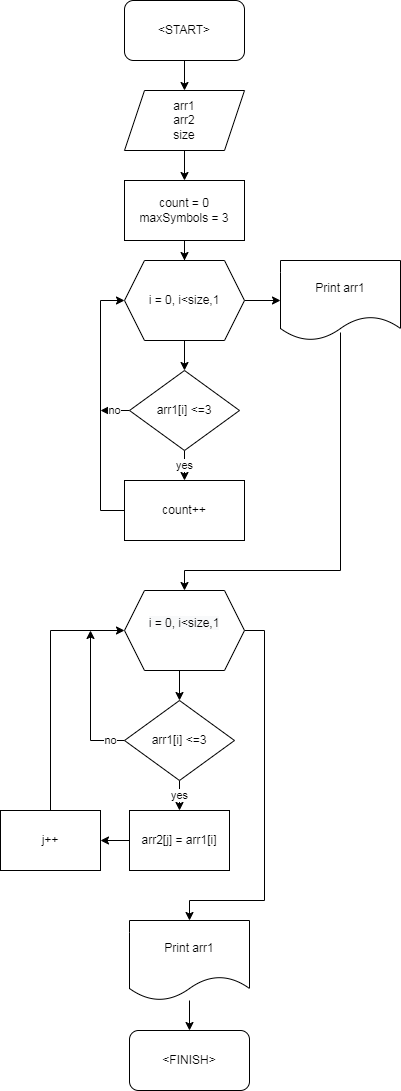

The diagram above was exported from draw.io. Its source (the exported page's mxGraphModel, read from the mxfile embedded in the PNG):
<mxGraphModel dx="866" dy="519" grid="1" gridSize="10" guides="1" tooltips="1" connect="1" arrows="1" fold="1" page="1" pageScale="1" pageWidth="827" pageHeight="1169" math="0" shadow="0">
  <root>
    <mxCell id="0" />
    <mxCell id="1" parent="0" />
    <mxCell id="YrwHuOSc3rNWVHXAO38o-18" style="edgeStyle=orthogonalEdgeStyle;rounded=0;orthogonalLoop=1;jettySize=auto;html=1;exitX=0.5;exitY=1;exitDx=0;exitDy=0;entryX=0.5;entryY=0;entryDx=0;entryDy=0;" parent="1" source="YrwHuOSc3rNWVHXAO38o-1" target="YrwHuOSc3rNWVHXAO38o-8" edge="1">
      <mxGeometry relative="1" as="geometry" />
    </mxCell>
    <mxCell id="YrwHuOSc3rNWVHXAO38o-1" value="&amp;lt;START&amp;gt;" style="rounded=1;whiteSpace=wrap;html=1;" parent="1" vertex="1">
      <mxGeometry x="354" y="20" width="120" height="60" as="geometry" />
    </mxCell>
    <mxCell id="YrwHuOSc3rNWVHXAO38o-23" value="" style="edgeStyle=orthogonalEdgeStyle;rounded=0;orthogonalLoop=1;jettySize=auto;html=1;" parent="1" source="YrwHuOSc3rNWVHXAO38o-5" target="YrwHuOSc3rNWVHXAO38o-9" edge="1">
      <mxGeometry relative="1" as="geometry" />
    </mxCell>
    <mxCell id="YrwHuOSc3rNWVHXAO38o-36" value="" style="edgeStyle=orthogonalEdgeStyle;rounded=0;orthogonalLoop=1;jettySize=auto;html=1;" parent="1" source="YrwHuOSc3rNWVHXAO38o-5" target="YrwHuOSc3rNWVHXAO38o-35" edge="1">
      <mxGeometry relative="1" as="geometry" />
    </mxCell>
    <mxCell id="YrwHuOSc3rNWVHXAO38o-5" value="i = 0, i&amp;lt;size,1" style="shape=hexagon;perimeter=hexagonPerimeter2;whiteSpace=wrap;html=1;fixedSize=1;" parent="1" vertex="1">
      <mxGeometry x="354" y="280" width="120" height="80" as="geometry" />
    </mxCell>
    <mxCell id="YrwHuOSc3rNWVHXAO38o-19" style="edgeStyle=orthogonalEdgeStyle;rounded=0;orthogonalLoop=1;jettySize=auto;html=1;exitX=0.5;exitY=1;exitDx=0;exitDy=0;" parent="1" source="YrwHuOSc3rNWVHXAO38o-8" target="YrwHuOSc3rNWVHXAO38o-11" edge="1">
      <mxGeometry relative="1" as="geometry" />
    </mxCell>
    <mxCell id="YrwHuOSc3rNWVHXAO38o-8" value="arr1&lt;br&gt;arr2&lt;br&gt;size" style="shape=parallelogram;perimeter=parallelogramPerimeter;whiteSpace=wrap;html=1;fixedSize=1;" parent="1" vertex="1">
      <mxGeometry x="354" y="110" width="120" height="60" as="geometry" />
    </mxCell>
    <mxCell id="YrwHuOSc3rNWVHXAO38o-24" value="yes" style="edgeStyle=orthogonalEdgeStyle;rounded=0;orthogonalLoop=1;jettySize=auto;html=1;" parent="1" source="YrwHuOSc3rNWVHXAO38o-9" target="YrwHuOSc3rNWVHXAO38o-12" edge="1">
      <mxGeometry relative="1" as="geometry" />
    </mxCell>
    <mxCell id="YrwHuOSc3rNWVHXAO38o-26" value="no" style="edgeStyle=orthogonalEdgeStyle;rounded=0;orthogonalLoop=1;jettySize=auto;html=1;exitX=0;exitY=0.5;exitDx=0;exitDy=0;" parent="1" source="YrwHuOSc3rNWVHXAO38o-9" edge="1">
      <mxGeometry relative="1" as="geometry">
        <mxPoint x="330" y="430" as="targetPoint" />
      </mxGeometry>
    </mxCell>
    <mxCell id="YrwHuOSc3rNWVHXAO38o-9" value="arr1[i] &amp;lt;=3" style="rhombus;whiteSpace=wrap;html=1;" parent="1" vertex="1">
      <mxGeometry x="359" y="390" width="110" height="80" as="geometry" />
    </mxCell>
    <mxCell id="YrwHuOSc3rNWVHXAO38o-20" value="" style="edgeStyle=orthogonalEdgeStyle;rounded=0;orthogonalLoop=1;jettySize=auto;html=1;" parent="1" source="YrwHuOSc3rNWVHXAO38o-11" target="YrwHuOSc3rNWVHXAO38o-5" edge="1">
      <mxGeometry relative="1" as="geometry" />
    </mxCell>
    <mxCell id="YrwHuOSc3rNWVHXAO38o-11" value="count = 0&lt;br&gt;maxSymbols = 3" style="rounded=0;whiteSpace=wrap;html=1;" parent="1" vertex="1">
      <mxGeometry x="354" y="200" width="120" height="60" as="geometry" />
    </mxCell>
    <mxCell id="YrwHuOSc3rNWVHXAO38o-25" style="edgeStyle=orthogonalEdgeStyle;rounded=0;orthogonalLoop=1;jettySize=auto;html=1;exitX=0;exitY=0.5;exitDx=0;exitDy=0;entryX=0;entryY=0.5;entryDx=0;entryDy=0;" parent="1" source="YrwHuOSc3rNWVHXAO38o-12" target="YrwHuOSc3rNWVHXAO38o-5" edge="1">
      <mxGeometry relative="1" as="geometry">
        <Array as="points">
          <mxPoint x="330" y="530" />
          <mxPoint x="330" y="320" />
        </Array>
      </mxGeometry>
    </mxCell>
    <mxCell id="YrwHuOSc3rNWVHXAO38o-12" value="count++" style="rounded=0;whiteSpace=wrap;html=1;" parent="1" vertex="1">
      <mxGeometry x="354" y="500" width="120" height="60" as="geometry" />
    </mxCell>
    <mxCell id="YrwHuOSc3rNWVHXAO38o-28" value="" style="edgeStyle=orthogonalEdgeStyle;rounded=0;orthogonalLoop=1;jettySize=auto;html=1;" parent="1" target="YrwHuOSc3rNWVHXAO38o-15" edge="1">
      <mxGeometry relative="1" as="geometry">
        <mxPoint x="409" y="690" as="sourcePoint" />
      </mxGeometry>
    </mxCell>
    <mxCell id="YrwHuOSc3rNWVHXAO38o-44" style="edgeStyle=orthogonalEdgeStyle;rounded=0;orthogonalLoop=1;jettySize=auto;html=1;exitX=1;exitY=0.5;exitDx=0;exitDy=0;entryX=0.5;entryY=0;entryDx=0;entryDy=0;" parent="1" source="YrwHuOSc3rNWVHXAO38o-13" target="YrwHuOSc3rNWVHXAO38o-43" edge="1">
      <mxGeometry relative="1" as="geometry">
        <Array as="points">
          <mxPoint x="494" y="650" />
          <mxPoint x="494" y="920" />
          <mxPoint x="419" y="920" />
        </Array>
      </mxGeometry>
    </mxCell>
    <mxCell id="YrwHuOSc3rNWVHXAO38o-13" value="&#10;&lt;span style=&quot;color: rgb(0, 0, 0); font-family: Helvetica; font-size: 12px; font-style: normal; font-variant-ligatures: normal; font-variant-caps: normal; font-weight: 400; letter-spacing: normal; orphans: 2; text-align: center; text-indent: 0px; text-transform: none; widows: 2; word-spacing: 0px; -webkit-text-stroke-width: 0px; background-color: rgb(248, 249, 250); text-decoration-thickness: initial; text-decoration-style: initial; text-decoration-color: initial; float: none; display: inline !important;&quot;&gt;i = 0, i&amp;lt;size,1&lt;/span&gt;&#10;&#10;" style="shape=hexagon;perimeter=hexagonPerimeter2;whiteSpace=wrap;html=1;fixedSize=1;" parent="1" vertex="1">
      <mxGeometry x="354" y="610" width="120" height="80" as="geometry" />
    </mxCell>
    <mxCell id="YrwHuOSc3rNWVHXAO38o-29" value="yes" style="edgeStyle=orthogonalEdgeStyle;rounded=0;orthogonalLoop=1;jettySize=auto;html=1;" parent="1" source="YrwHuOSc3rNWVHXAO38o-15" target="YrwHuOSc3rNWVHXAO38o-16" edge="1">
      <mxGeometry relative="1" as="geometry" />
    </mxCell>
    <mxCell id="YrwHuOSc3rNWVHXAO38o-42" value="no" style="edgeStyle=orthogonalEdgeStyle;rounded=0;orthogonalLoop=1;jettySize=auto;html=1;" parent="1" source="YrwHuOSc3rNWVHXAO38o-15" edge="1">
      <mxGeometry x="-0.8056" relative="1" as="geometry">
        <mxPoint x="320" y="650" as="targetPoint" />
        <mxPoint as="offset" />
      </mxGeometry>
    </mxCell>
    <mxCell id="YrwHuOSc3rNWVHXAO38o-15" value="arr1[i] &amp;lt;=3" style="rhombus;whiteSpace=wrap;html=1;" parent="1" vertex="1">
      <mxGeometry x="354" y="720" width="110" height="80" as="geometry" />
    </mxCell>
    <mxCell id="YrwHuOSc3rNWVHXAO38o-31" value="" style="edgeStyle=orthogonalEdgeStyle;rounded=0;orthogonalLoop=1;jettySize=auto;html=1;" parent="1" source="YrwHuOSc3rNWVHXAO38o-16" target="YrwHuOSc3rNWVHXAO38o-17" edge="1">
      <mxGeometry relative="1" as="geometry" />
    </mxCell>
    <mxCell id="YrwHuOSc3rNWVHXAO38o-16" value="arr2[j] = arr1[i]" style="rounded=0;whiteSpace=wrap;html=1;" parent="1" vertex="1">
      <mxGeometry x="359" y="830" width="100" height="60" as="geometry" />
    </mxCell>
    <mxCell id="YrwHuOSc3rNWVHXAO38o-41" style="edgeStyle=orthogonalEdgeStyle;rounded=0;orthogonalLoop=1;jettySize=auto;html=1;entryX=0;entryY=0.5;entryDx=0;entryDy=0;" parent="1" source="YrwHuOSc3rNWVHXAO38o-17" target="YrwHuOSc3rNWVHXAO38o-13" edge="1">
      <mxGeometry relative="1" as="geometry">
        <Array as="points">
          <mxPoint x="280" y="650" />
        </Array>
      </mxGeometry>
    </mxCell>
    <mxCell id="YrwHuOSc3rNWVHXAO38o-17" value="j++" style="rounded=0;whiteSpace=wrap;html=1;" parent="1" vertex="1">
      <mxGeometry x="230" y="830" width="100" height="60" as="geometry" />
    </mxCell>
    <mxCell id="YrwHuOSc3rNWVHXAO38o-37" style="edgeStyle=orthogonalEdgeStyle;rounded=0;orthogonalLoop=1;jettySize=auto;html=1;entryX=0.5;entryY=0;entryDx=0;entryDy=0;exitX=0.5;exitY=0.9;exitDx=0;exitDy=0;exitPerimeter=0;" parent="1" source="YrwHuOSc3rNWVHXAO38o-35" target="YrwHuOSc3rNWVHXAO38o-13" edge="1">
      <mxGeometry relative="1" as="geometry">
        <Array as="points">
          <mxPoint x="570" y="590" />
          <mxPoint x="414" y="590" />
        </Array>
      </mxGeometry>
    </mxCell>
    <mxCell id="YrwHuOSc3rNWVHXAO38o-35" value="Print arr1" style="shape=document;whiteSpace=wrap;html=1;boundedLbl=1;" parent="1" vertex="1">
      <mxGeometry x="510" y="280" width="120" height="80" as="geometry" />
    </mxCell>
    <mxCell id="YrwHuOSc3rNWVHXAO38o-47" value="" style="edgeStyle=orthogonalEdgeStyle;rounded=0;orthogonalLoop=1;jettySize=auto;html=1;" parent="1" source="YrwHuOSc3rNWVHXAO38o-43" target="YrwHuOSc3rNWVHXAO38o-45" edge="1">
      <mxGeometry relative="1" as="geometry" />
    </mxCell>
    <mxCell id="YrwHuOSc3rNWVHXAO38o-43" value="Print arr1" style="shape=document;whiteSpace=wrap;html=1;boundedLbl=1;" parent="1" vertex="1">
      <mxGeometry x="359" y="940" width="120" height="80" as="geometry" />
    </mxCell>
    <mxCell id="YrwHuOSc3rNWVHXAO38o-45" value="&amp;lt;FINISH&amp;gt;" style="rounded=1;whiteSpace=wrap;html=1;" parent="1" vertex="1">
      <mxGeometry x="359" y="1050" width="120" height="60" as="geometry" />
    </mxCell>
  </root>
</mxGraphModel>